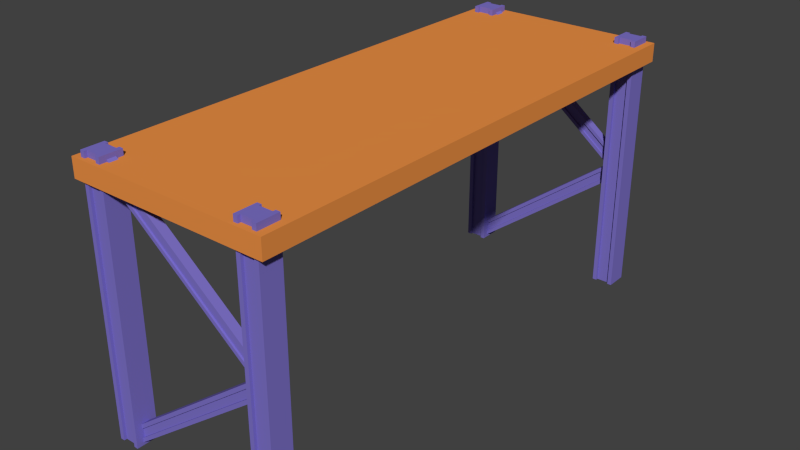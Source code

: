 # Source: Shelf.blend  (saved by Blender 2.77.0; exported with 4.5.12 LTS)
import bpy
from mathutils import Matrix  # noqa: F401  (used for matrix-valued properties, if any)

bpy.ops.wm.read_factory_settings(use_empty=True)
scene = bpy.context.scene
scene.name = 'Scene'

# ---- collections
col_collection_2 = bpy.data.collections.new('Collection 2'); scene.collection.children.link(col_collection_2)

# ---- materials (node trees are filled in below, after node groups)
mat_m_shelfframe = bpy.data.materials.new('M_ShelfFrame')
mat_m_shelfframe.alpha_threshold = 0.0
mat_m_shelfframe.use_transparent_shadow = False
mat_m_shelfframe.diffuse_color = (0.2086, 0.1688, 0.5815, 1.0)
mat_m_shelfframe.roughness = 0.5
mat_m_woodthing = bpy.data.materials.new('M_WoodThing')
mat_m_woodthing.alpha_threshold = 0.0
mat_m_woodthing.use_transparent_shadow = False
mat_m_woodthing.diffuse_color = (0.8412, 0.2831, 0.0613, 1.0)
mat_m_woodthing.roughness = 0.5

# ---- material node trees

# ---- world
world_world = bpy.data.worlds.new('World'); scene.world = world_world
world_world.color = (0.05088, 0.05088, 0.05088)
world_world.use_sun_shadow = False
world_world.sun_shadow_jitter_overblur = 0.0
world_world.cycles.sampling_method = 'NONE'
world_world.cycles.sample_map_resolution = 256

# ---- meshes
me_cube_008 = bpy.data.meshes.new('Cube.008')
me_cube_008.from_pydata([(-1.231, 0.03138, -0.9797), (-0.07294, 0.03138, -0.1032), (-1.231, -0.03138, -0.9797), (-0.07294, -0.03138, -0.1032), (-1.153, 0.03138, -1.058), (0.004869, 0.03138, -0.181), (-1.153, -0.03138, -1.058), (0.004869, -0.03138, -0.181), (-1.149, 0.03138, 0.8731), (-0.05349, 0.03138, -0.1227), (-1.149, -0.03138, 0.8731), (-1.212, -0.03138, -0.9993), (-1.222, 0.03138, 0.8), (-1.222, -0.03138, 0.8), (9.954e-05, 0.03138, -0.03017), (9.954e-05, -0.03138, -0.03017), (-1.172, -0.03138, -1.038), (-0.01458, 0.03138, -0.1616), (-1.172, 0.03138, -1.038), (-0.01458, -0.03138, -0.1616), (-0.05349, -0.03138, -0.1227), (-1.212, 0.03138, -0.9993), (-1.167, -0.03138, 0.8548), (-0.05349, 0.01989, -0.1227), (-0.01816, 0.03138, -0.04843), (-1.167, 0.03138, 0.8548), (-0.01816, -0.03138, -0.04843), (-1.212, 0.01989, -0.9993), (-1.204, 0.03138, 0.8183), (-0.05468, -0.03138, -0.08495), (-0.01458, -0.01989, -0.1616), (-1.204, -0.03138, 0.8183), (-0.05349, -0.01989, -0.1227), (-0.05468, 0.03138, -0.08495), (-1.212, -0.01989, -0.9993), (-1.172, -0.01989, -1.038), (-1.172, 0.01989, -1.038), (-0.01458, 0.01989, -0.1616), (-1.204, -0.01989, 0.8183), (-1.167, -0.01989, 0.8548), (-0.05468, 0.01989, -0.08495), (-0.01816, 0.01989, -0.04843), (-0.01816, -0.01989, -0.04843), (-1.167, 0.01989, 0.8548), (-1.204, 0.01989, 0.8183), (-0.05468, -0.01989, -0.08495), (-1.231, -3.678, -0.9797), (-0.07294, -3.678, -0.1032), (-1.231, -3.615, -0.9797), (-0.07294, -3.615, -0.1032), (-1.153, -3.678, -1.058), (0.004869, -3.678, -0.181), (-1.153, -3.615, -1.058), (0.004869, -3.615, -0.181), (-1.149, -3.678, 0.8731), (-0.05349, -3.678, -0.1227), (-1.149, -3.615, 0.8731), (-1.212, -3.615, -0.9993), (-1.222, -3.678, 0.8), (-1.222, -3.615, 0.8), (9.954e-05, -3.678, -0.03017), (9.954e-05, -3.615, -0.03017), (-1.172, -3.615, -1.038), (-0.01458, -3.678, -0.1616), (-1.172, -3.678, -1.038), (-0.01458, -3.615, -0.1616), (-0.05349, -3.615, -0.1227), (-1.212, -3.678, -0.9993), (-1.167, -3.615, 0.8548), (-0.05349, -3.666, -0.1227), (-0.01816, -3.678, -0.04843), (-1.167, -3.678, 0.8548), (-0.01816, -3.615, -0.04843), (-1.212, -3.666, -0.9993), (-1.204, -3.678, 0.8183), (-0.05468, -3.615, -0.08495), (-0.01458, -3.626, -0.1616), (-1.204, -3.615, 0.8183), (-0.05349, -3.626, -0.1227), (-0.05468, -3.678, -0.08495), (-1.212, -3.626, -0.9993), (-1.172, -3.626, -1.038), (-1.172, -3.666, -1.038), (-0.01458, -3.666, -0.1616), (-1.204, -3.626, 0.8183), (-1.167, -3.626, 0.8548), (-0.05468, -3.666, -0.08495), (-0.01816, -3.666, -0.04843), (-0.01816, -3.626, -0.04843), (-1.167, -3.666, 0.8548), (-1.204, -3.666, 0.8183), (-0.05468, -3.626, -0.08495)], [], [(1, 0, 2, 3), (19, 16, 6, 7), (7, 6, 4, 5), (9, 21, 0, 1), (42, 39, 38, 45), (14, 8, 10, 15), (29, 31, 13, 3), (3, 13, 12, 1), (24, 25, 8, 14), (37, 36, 27, 23), (16, 19, 30, 35), (21, 9, 23, 27), (20, 11, 34, 32), (31, 29, 45, 38), (15, 10, 22, 26), (5, 4, 18, 17), (26, 22, 39, 42), (1, 12, 28, 33), (3, 2, 11, 20), (40, 44, 43, 41), (32, 34, 35, 30), (33, 28, 44, 40), (25, 24, 41, 43), (17, 18, 36, 37), (47, 49, 48, 46), (65, 53, 52, 62), (53, 51, 50, 52), (55, 47, 46, 67), (88, 91, 84, 85), (60, 61, 56, 54), (75, 49, 59, 77), (49, 47, 58, 59), (70, 60, 54, 71), (83, 69, 73, 82), (62, 81, 76, 65), (67, 73, 69, 55), (66, 78, 80, 57), (77, 84, 91, 75), (61, 72, 68, 56), (51, 63, 64, 50), (72, 88, 85, 68), (47, 79, 74, 58), (49, 66, 57, 48), (86, 87, 89, 90), (78, 76, 81, 80), (79, 86, 90, 74), (71, 89, 87, 70), (63, 83, 82, 64)])
_uv = me_cube_008.uv_layers.new(name='UVMap')
_uv.uv.foreach_set('vector', [0.8504, 0.5491, 0.8504, 0.8219, 0.8386, 0.8219, 0.8386, 0.5491, 0.9927, 0.451, 0.9927, 0.7238, 0.9875, 0.7231, 0.9875, 0.4503, 0.8504, 0.5456, 0.8504, 0.2728, 0.8622, 0.2728, 0.8622, 0.5456, 0.9772, 0.7238, 0.9772, 0.451, 0.9823, 0.4503, 0.9823, 0.7231, 0.8829, 0.5471, 0.8829, 0.2725, 0.8925, 0.2714, 0.8925, 0.5459, 0.8504, 0.2745, 0.8504, 0.5491, 0.8386, 0.5491, 0.8386, 0.2745, 0.9927, 0.9989, 0.9927, 0.7244, 0.9975, 0.7238, 0.9975, 0.9984, 0.75, 0.8373, 0.75, 0.5628, 0.7618, 0.5628, 0.7618, 0.8373, 0.0, 0.9994, 1.893e-08, 0.7249, 0.004826, 0.7255, 0.004826, 1.0, 0.8623, 0.8213, 0.8622, 0.5485, 0.8725, 0.5471, 0.8725, 0.8199, 0.273, 0.7249, 0.273, 0.9977, 0.2709, 0.9977, 0.2709, 0.7249, 0.2884, 0.7249, 0.2884, 0.9977, 0.2863, 0.9977, 0.2863, 0.7249, 0.2884, 0.9977, 0.2884, 0.7249, 0.2906, 0.7249, 0.2906, 0.9977, 0.2665, 0.9994, 0.2665, 0.7249, 0.2687, 0.7249, 0.2687, 0.9994, 0.0193, 0.7249, 0.0193, 0.9994, 0.01448, 1.0, 0.01448, 0.7255, 0.9927, 0.4503, 0.9927, 0.1775, 0.9978, 0.1767, 0.9978, 0.4496, 0.2665, 0.7249, 0.2665, 0.9994, 0.2644, 0.9994, 0.2644, 0.7249, 0.9775, 0.9984, 0.9775, 0.7238, 0.9823, 0.7244, 0.9823, 0.9989, 0.9823, 0.1775, 0.9823, 0.4503, 0.9772, 0.4496, 0.9772, 0.1767, 0.9015, 0.5482, 0.9015, 0.8227, 0.8918, 0.8216, 0.8918, 0.5471, 0.8622, 0.5471, 0.8622, 0.8199, 0.8519, 0.8185, 0.852, 0.5456, 0.2841, 0.7249, 0.2841, 0.9994, 0.282, 0.9994, 0.282, 0.7249, 0.9978, 0.7258, 0.9978, 0.4513, 1.0, 0.4513, 1.0, 0.7258, 0.2755, 0.9977, 0.2755, 0.7249, 0.2776, 0.7249, 0.2776, 0.9977, 0.8504, 1.399e-09, 0.8622, 0.0, 0.8622, 0.2728, 0.8504, 0.2728, 0.9927, 0.4496, 0.9875, 0.4503, 0.9875, 0.1775, 0.9927, 0.1767, 0.874, 0.2728, 0.8622, 0.2728, 0.8622, 0.0, 0.874, 0.0, 0.9824, 0.4503, 0.9875, 0.451, 0.9875, 0.7238, 0.9823, 0.7231, 0.8822, 0.5471, 0.8918, 0.5482, 0.8918, 0.8227, 0.8822, 0.8216, 0.75, 0.8373, 0.7382, 0.8373, 0.7382, 0.5628, 0.75, 0.5628, 0.9875, 0.7238, 0.9923, 0.7244, 0.9923, 0.9989, 0.9875, 0.9983, 0.8504, 0.2745, 0.8386, 0.2745, 0.8386, 0.0, 0.8504, 0.0, 0.009651, 0.9994, 0.004826, 1.0, 0.004826, 0.7255, 0.009651, 0.7249, 0.8623, 0.2728, 0.8725, 0.2742, 0.8725, 0.5471, 0.8622, 0.5456, 0.2928, 0.9977, 0.2906, 0.9977, 0.2906, 0.7249, 0.2928, 0.7249, 0.2863, 0.9977, 0.2841, 0.9977, 0.2841, 0.7249, 0.2863, 0.7249, 0.2776, 0.7249, 0.2798, 0.7249, 0.2798, 0.9977, 0.2776, 0.9977, 0.2798, 0.7249, 0.282, 0.7249, 0.282, 0.9994, 0.2798, 0.9994, 0.009651, 0.7249, 0.01448, 0.7255, 0.01448, 1.0, 0.009651, 0.9994, 0.9824, 0.1767, 0.9875, 0.1774, 0.9875, 0.4503, 0.9823, 0.4496, 1.0, 0.4513, 0.9978, 0.4513, 0.9978, 0.1767, 1.0, 0.1767, 0.9872, 0.9984, 0.9823, 0.9989, 0.9823, 0.7244, 0.9872, 0.7238, 0.9978, 0.7231, 0.9927, 0.7238, 0.9927, 0.451, 0.9978, 0.4503, 0.8822, 0.8216, 0.8725, 0.8227, 0.8725, 0.5482, 0.8822, 0.5471, 0.8829, 0.5456, 0.8726, 0.5471, 0.8725, 0.2742, 0.8829, 0.2728, 0.9015, 0.5471, 0.9037, 0.5471, 0.9037, 0.8216, 0.9015, 0.8216, 0.7618, 0.5628, 0.7639, 0.5628, 0.7639, 0.8373, 0.7618, 0.8373, 0.2687, 0.7249, 0.2709, 0.7249, 0.2709, 0.9977, 0.2687, 0.9977])
me_cube_008.materials.append(mat_m_shelfframe)
me_cube_008.use_remesh_preserve_volume = False
me_cube_008.use_remesh_preserve_attributes = False
me_cube_008.use_mirror_vertex_groups = False
me_cube_008.update()
me_cube_007 = bpy.data.meshes.new('Cube.007')
me_cube_007.from_pydata([(-0.7491, -1.93, -0.06869), (-0.7491, -1.93, 0.06869), (-0.7491, 1.93, -0.06869), (-0.7491, 1.93, 0.06869), (0.7491, -1.93, -0.06869), (0.7491, -1.93, 0.06869), (0.7491, 1.93, -0.06869), (0.7491, 1.93, 0.06869)], [], [(1, 3, 2, 0), (3, 7, 6, 2), (7, 5, 4, 6), (5, 1, 0, 4), (0, 2, 6, 4), (5, 7, 3, 1)])
_uv = me_cube_007.uv_layers.new(name='UVMap')
_uv.uv.foreach_set('vector', [0.5898, 0.7249, 0.5898, 0.0, 0.6156, 0.0, 0.6156, 0.7249, 0.764, 0.0, 0.764, 0.2814, 0.7382, 0.2814, 0.7382, 0.0, 0.5639, 0.7249, 0.5639, 0.0, 0.5898, 0.0, 0.5898, 0.7249, 0.764, 0.2814, 0.764, 0.5628, 0.7382, 0.5628, 0.7382, 0.2814, 0.0, 0.7249, 6.731e-08, 0.0, 0.282, 4.478e-08, 0.282, 0.7249, 0.5639, 4.478e-08, 0.5639, 0.7249, 0.282, 0.7249, 0.282, 0.0])
me_cube_007.materials.append(mat_m_woodthing)
me_cube_007.use_remesh_preserve_volume = False
me_cube_007.use_remesh_preserve_attributes = False
me_cube_007.use_mirror_vertex_groups = False
me_cube_007.update()
me_cube_006 = bpy.data.meshes.new('Cube.006')
me_cube_006.from_pydata([(-0.08139, 0.08139, -1.072), (-0.08139, 0.08139, 0.8995), (-0.08139, -0.08139, -1.072), (-0.08139, -0.08139, 0.8995), (0.08139, 0.08139, -1.072), (0.08139, 0.08139, 0.8995), (0.08139, -0.08139, -1.072), (0.08139, -0.08139, 0.8995), (-1.275, 0.08139, 0.8995), (-1.275, -0.08139, -1.072), (-1.275, 0.08139, -1.072), (-1.275, -0.08139, 0.8995), (-1.175, 0.08139, -1.072), (-1.175, 0.08139, 0.8995), (-1.175, -0.08139, -1.072), (-1.175, -0.08139, 0.8995), (-1.307, -0.08139, 0.8995), (-1.307, -0.08139, -1.072), (-1.307, 0.08139, 0.8995), (-1.307, 0.08139, -1.072), (-1.144, -0.08139, 0.8995), (-1.144, -0.08139, -1.072), (-1.144, 0.08139, 0.8995), (-1.144, 0.08139, -1.072), (-0.04992, -0.08139, 0.8995), (-0.04992, -0.08139, -1.072), (-0.04992, 0.08139, 0.8995), (-0.04992, 0.08139, -1.072), (0.04914, -0.08139, 0.8995), (0.04914, 0.08139, -1.072), (0.04914, -0.08139, -1.072), (0.04914, 0.08139, 0.8995), (0.04914, -0.06105, -1.072), (-0.04992, -0.06105, -1.072), (0.04914, 0.06105, 0.8995), (-0.04992, 0.06105, 0.8995), (-0.04992, 0.06105, -1.072), (-0.04992, -0.06105, 0.8995), (0.04914, -0.06105, 0.8995), (0.04914, 0.06105, -1.072), (-1.275, -0.06105, -1.072), (-1.175, -0.06105, -1.072), (-1.275, 0.06105, 0.8995), (-1.175, 0.06105, 0.8995), (-1.175, 0.06105, -1.072), (-1.175, -0.06105, 0.8995), (-1.275, -0.06105, 0.8995), (-1.275, 0.06105, -1.072), (-1.275, -3.728, 0.8995), (-1.275, -3.565, -1.072), (-1.275, -3.728, -1.072), (-1.275, -3.565, 0.8995), (-1.175, -3.728, -1.072), (-1.175, -3.728, 0.8995), (-1.175, -3.565, -1.072), (-1.175, -3.565, 0.8995), (-1.307, -3.565, 0.8995), (-1.307, -3.565, -1.072), (-1.307, -3.728, 0.8995), (-1.307, -3.728, -1.072), (-1.144, -3.565, 0.8995), (-1.144, -3.565, -1.072), (-1.144, -3.728, 0.8995), (-1.144, -3.728, -1.072), (-1.275, -3.585, -1.072), (-1.175, -3.585, -1.072), (-1.275, -3.707, 0.8995), (-1.175, -3.707, 0.8995), (-1.175, -3.707, -1.072), (-1.175, -3.585, 0.8995), (-1.275, -3.585, 0.8995), (-1.275, -3.707, -1.072), (0.04914, -3.728, 0.8995), (0.04914, -3.565, -1.072), (0.04914, -3.728, -1.072), (0.04914, -3.565, 0.8995), (-0.04992, -3.728, -1.072), (-0.04992, -3.728, 0.8995), (-0.04992, -3.565, -1.072), (-0.04992, -3.565, 0.8995), (0.08139, -3.565, 0.8995), (0.08139, -3.565, -1.072), (0.08139, -3.728, 0.8995), (0.08139, -3.728, -1.072), (-0.08139, -3.565, 0.8995), (-0.08139, -3.565, -1.072), (-0.08139, -3.728, 0.8995), (-0.08139, -3.728, -1.072), (0.04914, -3.585, -1.072), (-0.04992, -3.585, -1.072), (0.04914, -3.707, 0.8995), (-0.04992, -3.707, 0.8995), (-0.04992, -3.707, -1.072), (-0.04992, -3.585, 0.8995), (0.04914, -3.585, 0.8995), (0.04914, -3.707, -1.072)], [], [(1, 0, 2, 3), (28, 30, 6, 7), (7, 6, 4, 5), (26, 27, 0, 1), (39, 32, 33, 36), (3, 24, 37, 35, 26, 1), (10, 8, 42, 47), (17, 19, 10, 47, 40, 9), (21, 14, 41, 44, 12, 23), (42, 43, 44, 47), (18, 8, 10, 19), (20, 15, 14, 21), (47, 44, 41, 40), (11, 16, 17, 9), (22, 20, 21, 23), (20, 22, 13, 43, 45, 15), (13, 22, 23, 12), (16, 18, 19, 17), (2, 0, 27, 36, 33, 25), (6, 30, 32, 39, 29, 4), (3, 2, 25, 24), (5, 4, 29, 31), (29, 39, 34, 31), (34, 39, 36, 35), (37, 33, 32, 38), (28, 7, 5, 31, 34, 38), (26, 35, 36, 27), (28, 38, 32, 30), (37, 38, 34, 35), (25, 33, 37, 24), (45, 46, 40, 41), (11, 46, 42, 8, 18, 16), (13, 12, 44, 43), (11, 9, 40, 46), (45, 43, 42, 46), (14, 15, 45, 41), (50, 71, 66, 48), (57, 49, 64, 71, 50, 59), (61, 63, 52, 68, 65, 54), (66, 71, 68, 67), (58, 59, 50, 48), (60, 61, 54, 55), (71, 64, 65, 68), (51, 49, 57, 56), (62, 63, 61, 60), (60, 55, 69, 67, 53, 62), (53, 52, 63, 62), (56, 57, 59, 58), (69, 65, 64, 70), (51, 56, 58, 48, 66, 70), (53, 67, 68, 52), (51, 70, 64, 49), (69, 70, 66, 67), (54, 65, 69, 55), (74, 72, 90, 95), (81, 83, 74, 95, 88, 73), (85, 78, 89, 92, 76, 87), (90, 91, 92, 95), (82, 72, 74, 83), (84, 79, 78, 85), (95, 92, 89, 88), (75, 80, 81, 73), (86, 84, 85, 87), (84, 86, 77, 91, 93, 79), (77, 86, 87, 76), (80, 82, 83, 81), (93, 94, 88, 89), (75, 94, 90, 72, 82, 80), (77, 76, 92, 91), (75, 73, 88, 94), (93, 91, 90, 94), (78, 79, 93, 89)])
_uv = me_cube_006.uv_layers.new(name='UVMap')
_uv.uv.foreach_set('vector', [0.6463, 0.0, 0.6463, 0.3703, 0.6156, 0.3703, 0.6156, 0.0, 0.9107, 0.1767, 0.9107, 0.5471, 0.9047, 0.5471, 0.9047, 0.1767, 0.7075, 0.3703, 0.7075, 0.0, 0.7382, 0.0, 0.7382, 0.3703, 0.9466, 0.1767, 0.9466, 0.5471, 0.9406, 0.5471, 0.9406, 0.1767, 0.04387, 0.7287, 0.04387, 0.7516, 0.02522, 0.7516, 0.02522, 0.7287, 0.08057, 0.7249, 0.08649, 0.7249, 0.08649, 0.7287, 0.08649, 0.7516, 0.08649, 0.7555, 0.08057, 0.7555, 0.9619, 0.5471, 0.9619, 0.9174, 0.958, 0.9174, 0.958, 0.5471, 0.08057, 0.7555, 0.04994, 0.7555, 0.04994, 0.7494, 0.05376, 0.7494, 0.07674, 0.7494, 0.08057, 0.7494, 0.08057, 0.7249, 0.08057, 0.7308, 0.07674, 0.7308, 0.05376, 0.7308, 0.04994, 0.7308, 0.04994, 0.7249, 0.8199, 0.0, 0.8386, 0.0, 0.8386, 0.3703, 0.8199, 0.3703, 0.9168, 0.1767, 0.9229, 0.1767, 0.9229, 0.5471, 0.9168, 0.5471, 0.9229, 0.1767, 0.9288, 0.1767, 0.9288, 0.5471, 0.9229, 0.5471, 0.05376, 0.7494, 0.05376, 0.7308, 0.07674, 0.7308, 0.07674, 0.7494, 0.8925, 0.1767, 0.8986, 0.1767, 0.8986, 0.5471, 0.8925, 0.5471, 0.7075, 0.3703, 0.6769, 0.3703, 0.6769, 0.0, 0.7075, 0.0, 0.1112, 0.7249, 0.1418, 0.7249, 0.1418, 0.7308, 0.138, 0.7308, 0.115, 0.7308, 0.1112, 0.7308, 0.9406, 0.5471, 0.9466, 0.5471, 0.9466, 0.9174, 0.9406, 0.9174, 0.6769, 0.3703, 0.6463, 0.3703, 0.6463, 0.0, 0.6769, 0.0, 0.0193, 0.7555, 0.0193, 0.7249, 0.02522, 0.7249, 0.02522, 0.7287, 0.02522, 0.7516, 0.02522, 0.7555, 0.04994, 0.7555, 0.04387, 0.7555, 0.04387, 0.7516, 0.04387, 0.7287, 0.04387, 0.7249, 0.04994, 0.7249, 0.9347, 0.5471, 0.9347, 0.9174, 0.9288, 0.9174, 0.9288, 0.5471, 0.9047, 0.9174, 0.9047, 0.5471, 0.9107, 0.5471, 0.9107, 0.9174, 0.9504, 0.9174, 0.9466, 0.9174, 0.9466, 0.5471, 0.9504, 0.5471, 0.8199, 0.0, 0.8199, 0.3703, 0.8013, 0.3703, 0.8013, 0.0, 0.7827, 0.3703, 0.7827, 0.7406, 0.764, 0.7406, 0.764, 0.3703, 0.1051, 0.7249, 0.1112, 0.7249, 0.1112, 0.7555, 0.1051, 0.7555, 0.1051, 0.7516, 0.1051, 0.7287, 0.958, 0.9174, 0.9542, 0.9174, 0.9542, 0.5471, 0.958, 0.5471, 0.9466, 0.1767, 0.9504, 0.1767, 0.9504, 0.5471, 0.9466, 0.5471, 0.08649, 0.7287, 0.1051, 0.7287, 0.1051, 0.7516, 0.08649, 0.7516, 0.958, 0.1767, 0.9619, 0.1767, 0.9619, 0.5471, 0.958, 0.5471, 0.7827, 0.0, 0.8013, 0.0, 0.8013, 0.3703, 0.7827, 0.3703, 0.1112, 0.7494, 0.115, 0.7494, 0.138, 0.7494, 0.1418, 0.7494, 0.1418, 0.7555, 0.1112, 0.7555, 0.9504, 0.9174, 0.9504, 0.5471, 0.9542, 0.5471, 0.9542, 0.9174, 0.958, 0.1767, 0.958, 0.5471, 0.9542, 0.5471, 0.9542, 0.1767, 0.115, 0.7308, 0.138, 0.7308, 0.138, 0.7494, 0.115, 0.7494, 0.9542, 0.1767, 0.9542, 0.5471, 0.9504, 0.5471, 0.9504, 0.1767, 0.9695, 0.1767, 0.9733, 0.1767, 0.9733, 0.5471, 0.9695, 0.5471, 0.2031, 0.7249, 0.2092, 0.7249, 0.2092, 0.7287, 0.2092, 0.7516, 0.2092, 0.7555, 0.2031, 0.7555, 0.2337, 0.7249, 0.2337, 0.7555, 0.2278, 0.7555, 0.2278, 0.7516, 0.2278, 0.7287, 0.2278, 0.7249, 0.8013, 0.3703, 0.8013, 0.7406, 0.7827, 0.7406, 0.7827, 0.3703, 0.9047, 0.1767, 0.9047, 0.5471, 0.8986, 0.5471, 0.8986, 0.1767, 0.9288, 0.5471, 0.9288, 0.1767, 0.9347, 0.1767, 0.9347, 0.5471, 0.2092, 0.7516, 0.2092, 0.7287, 0.2278, 0.7287, 0.2278, 0.7516, 0.9229, 0.5471, 0.9229, 0.9174, 0.9168, 0.9174, 0.9168, 0.5471, 0.6156, 0.7406, 0.6156, 0.3703, 0.6463, 0.3703, 0.6463, 0.7406, 0.2644, 0.7555, 0.2585, 0.7555, 0.2585, 0.7516, 0.2585, 0.7287, 0.2585, 0.7249, 0.2644, 0.7249, 0.9288, 0.5471, 0.9288, 0.9174, 0.9229, 0.9174, 0.9229, 0.5471, 0.6769, 0.7406, 0.6769, 0.3703, 0.7075, 0.3703, 0.7075, 0.7406, 0.8386, 0.3703, 0.8386, 0.7406, 0.8199, 0.7406, 0.8199, 0.3703, 0.2398, 0.7555, 0.2337, 0.7555, 0.2337, 0.7249, 0.2398, 0.7249, 0.2398, 0.7287, 0.2398, 0.7516, 0.9695, 0.9174, 0.9657, 0.9174, 0.9657, 0.5471, 0.9695, 0.5471, 0.9657, 0.9174, 0.9619, 0.9174, 0.9619, 0.5471, 0.9657, 0.5471, 0.2585, 0.7516, 0.2398, 0.7516, 0.2398, 0.7287, 0.2585, 0.7287, 0.9657, 0.1767, 0.9695, 0.1767, 0.9695, 0.5471, 0.9657, 0.5471, 0.9695, 0.9174, 0.9695, 0.5471, 0.9733, 0.5471, 0.9733, 0.9174, 0.2031, 0.7249, 0.2031, 0.7555, 0.197, 0.7555, 0.197, 0.7516, 0.197, 0.7287, 0.197, 0.7249, 0.1725, 0.7249, 0.1784, 0.7249, 0.1784, 0.7287, 0.1784, 0.7516, 0.1784, 0.7555, 0.1725, 0.7555, 0.764, 0.0, 0.7827, 0.0, 0.7827, 0.3703, 0.764, 0.3703, 0.9107, 0.1767, 0.9168, 0.1767, 0.9168, 0.5471, 0.9107, 0.5471, 0.9406, 0.9174, 0.9347, 0.9174, 0.9347, 0.5471, 0.9406, 0.5471, 0.197, 0.7516, 0.1784, 0.7516, 0.1784, 0.7287, 0.197, 0.7287, 0.9107, 0.5471, 0.9168, 0.5471, 0.9168, 0.9174, 0.9107, 0.9174, 0.7075, 0.3703, 0.7382, 0.3703, 0.7382, 0.7406, 0.7075, 0.7406, 0.1418, 0.7555, 0.1418, 0.7249, 0.1478, 0.7249, 0.1478, 0.7287, 0.1478, 0.7516, 0.1478, 0.7555, 0.9347, 0.1767, 0.9406, 0.1767, 0.9406, 0.5471, 0.9347, 0.5471, 0.6769, 0.7406, 0.6463, 0.7406, 0.6463, 0.3703, 0.6769, 0.3703, 0.8013, 0.3703, 0.8199, 0.3703, 0.8199, 0.7406, 0.8013, 0.7406, 0.1664, 0.7555, 0.1664, 0.7516, 0.1664, 0.7287, 0.1664, 0.7249, 0.1725, 0.7249, 0.1725, 0.7555, 0.9619, 0.5471, 0.9619, 0.1767, 0.9657, 0.1767, 0.9657, 0.5471, 0.9772, 0.5471, 0.9772, 0.9174, 0.9733, 0.9174, 0.9733, 0.5471, 0.1478, 0.7516, 0.1478, 0.7287, 0.1664, 0.7287, 0.1664, 0.7516, 0.9772, 0.1767, 0.9772, 0.5471, 0.9733, 0.5471, 0.9733, 0.1767])
me_cube_006.materials.append(mat_m_shelfframe)
me_cube_006.use_remesh_preserve_volume = False
me_cube_006.use_remesh_preserve_attributes = False
me_cube_006.use_mirror_vertex_groups = False
me_cube_006.update()

# ---- objects
ob_scaffolding = bpy.data.objects.new('Scaffolding', me_cube_008)
ob_cube = bpy.data.objects.new('Cube', me_cube_007)
ob_poles = bpy.data.objects.new('poles', me_cube_006)

# ---- transforms, parenting, visibility, modifiers, constraints
ob_scaffolding.location = (0.6127, 1.823, 1.072)
ob_scaffolding.lineart.crease_threshold = 0.0
ob_cube.location = (0.0, 0.0, 1.858)
ob_cube.lineart.crease_threshold = 0.0
ob_poles.location = (0.6127, 1.823, 1.072)
ob_poles.lineart.crease_threshold = 0.0

# ---- collection membership
col_collection_2.objects.link(ob_scaffolding)
col_collection_2.objects.link(ob_cube)
col_collection_2.objects.link(ob_poles)

# ---- scene / render settings (as saved in the file)
scene.frame_start = 1; scene.frame_end = 250; scene.frame_set(53)
scene.render.engine = 'BLENDER_EEVEE_NEXT'
scene.render.resolution_percentage = 50
scene.render.dither_intensity = 0.0
scene.cycles.use_denoising = False
scene.cycles.samples = 10
scene.cycles.sampling_pattern = 'TABULATED_SOBOL'
scene.cycles.light_sampling_threshold = 0.0
scene.cycles.use_adaptive_sampling = False
scene.cycles.use_light_tree = False
scene.cycles.blur_glossy = 0.0
scene.cycles.pixel_filter_type = 'GAUSSIAN'
scene.cycles.sample_clamp_indirect = 0.0
scene.view_settings.view_transform = 'Standard'
bpy.context.view_layer.update()

# ---- added for rendering (the .blend has no active camera and no usable light): camera, sun
cam_auto = bpy.data.cameras.new('AutoCamera')
cam_auto.lens = 50.0
cam_auto.sensor_width = 36.0
cam_auto.clip_end = 1000.0
ob_auto_camera = bpy.data.objects.new('AutoCamera', cam_auto)
scene.collection.objects.link(ob_auto_camera)
ob_auto_camera.location = (4.2425, -5.091, 4.37928)
ob_auto_camera.rotation_euler = (1.09748, -7.21219e-08, 0.694738)
scene.camera = ob_auto_camera
light_auto_sun = bpy.data.lights.new('AutoSun', 'SUN')
light_auto_sun.energy = 3.0
light_auto_sun.angle = 0.0523599
ob_auto_sun = bpy.data.objects.new('AutoSun', light_auto_sun)
scene.collection.objects.link(ob_auto_sun)
ob_auto_sun.rotation_euler = (0.872665, 0.174533, 0.523599)
bpy.context.view_layer.update()
